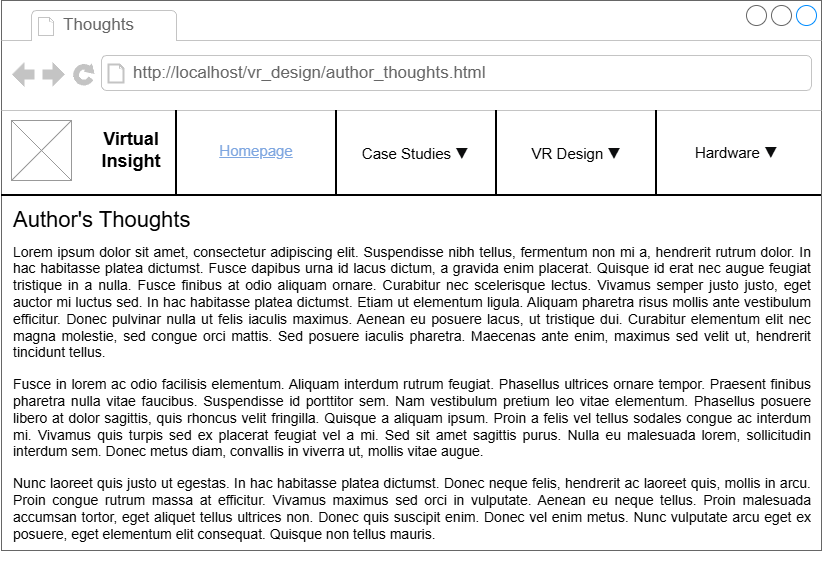

The diagram above was exported from draw.io. Its source (the exported page's mxGraphModel, read from the mxfile embedded in the PNG):
<mxGraphModel dx="1426" dy="785" grid="1" gridSize="10" guides="1" tooltips="1" connect="1" arrows="1" fold="1" page="1" pageScale="1" pageWidth="827" pageHeight="1169" math="0" shadow="0">
  <root>
    <mxCell id="0" />
    <mxCell id="1" parent="0" />
    <mxCell id="X6_AA9kezDZ1mw9NShVN-1" value="" style="strokeWidth=1;shadow=0;dashed=0;align=center;html=1;shape=mxgraph.mockup.containers.browserWindow;rSize=0;strokeColor=#666666;strokeColor2=#008cff;strokeColor3=#c4c4c4;mainText=,;recursiveResize=0;" parent="1" vertex="1">
      <mxGeometry x="4" width="820" height="550" as="geometry" />
    </mxCell>
    <mxCell id="X6_AA9kezDZ1mw9NShVN-2" value="Thoughts" style="strokeWidth=1;shadow=0;dashed=0;align=center;html=1;shape=mxgraph.mockup.containers.anchor;fontSize=17;fontColor=#666666;align=left;whiteSpace=wrap;" parent="X6_AA9kezDZ1mw9NShVN-1" vertex="1">
      <mxGeometry x="60" y="12" width="110" height="26" as="geometry" />
    </mxCell>
    <mxCell id="X6_AA9kezDZ1mw9NShVN-3" value="http://localhost/vr_design/author_thoughts.html" style="strokeWidth=1;shadow=0;dashed=0;align=center;html=1;shape=mxgraph.mockup.containers.anchor;rSize=0;fontSize=17;fontColor=#666666;align=left;" parent="X6_AA9kezDZ1mw9NShVN-1" vertex="1">
      <mxGeometry x="130" y="60" width="370" height="26" as="geometry" />
    </mxCell>
    <mxCell id="X6_AA9kezDZ1mw9NShVN-4" value="" style="verticalLabelPosition=bottom;shadow=0;dashed=0;align=center;html=1;verticalAlign=top;strokeWidth=1;shape=mxgraph.mockup.graphics.simpleIcon;strokeColor=#999999;" parent="X6_AA9kezDZ1mw9NShVN-1" vertex="1">
      <mxGeometry x="10" y="120" width="60" height="60" as="geometry" />
    </mxCell>
    <mxCell id="X6_AA9kezDZ1mw9NShVN-5" value="&lt;font style=&quot;font-size: 18px;&quot;&gt;&lt;b style=&quot;&quot;&gt;Virtual&lt;br&gt;Insight&lt;/b&gt;&lt;/font&gt;" style="text;html=1;whiteSpace=wrap;strokeColor=none;fillColor=none;align=center;verticalAlign=middle;rounded=0;" parent="X6_AA9kezDZ1mw9NShVN-1" vertex="1">
      <mxGeometry x="70" y="120" width="120" height="60" as="geometry" />
    </mxCell>
    <mxCell id="X6_AA9kezDZ1mw9NShVN-10" value="" style="line;strokeWidth=2;html=1;" parent="X6_AA9kezDZ1mw9NShVN-1" vertex="1">
      <mxGeometry y="190" width="820" height="10" as="geometry" />
    </mxCell>
    <mxCell id="X6_AA9kezDZ1mw9NShVN-12" value="" style="line;strokeWidth=2;direction=south;html=1;" parent="X6_AA9kezDZ1mw9NShVN-1" vertex="1">
      <mxGeometry x="170" y="110" width="10" height="84" as="geometry" />
    </mxCell>
    <mxCell id="X6_AA9kezDZ1mw9NShVN-15" value="" style="line;strokeWidth=2;direction=south;html=1;" parent="X6_AA9kezDZ1mw9NShVN-1" vertex="1">
      <mxGeometry x="330" y="110" width="10" height="85" as="geometry" />
    </mxCell>
    <mxCell id="X6_AA9kezDZ1mw9NShVN-16" value="" style="line;strokeWidth=2;direction=south;html=1;" parent="X6_AA9kezDZ1mw9NShVN-1" vertex="1">
      <mxGeometry x="490" y="110" width="10" height="85" as="geometry" />
    </mxCell>
    <mxCell id="X6_AA9kezDZ1mw9NShVN-17" value="" style="line;strokeWidth=2;direction=south;html=1;" parent="X6_AA9kezDZ1mw9NShVN-1" vertex="1">
      <mxGeometry x="650" y="110" width="10" height="85" as="geometry" />
    </mxCell>
    <mxCell id="X6_AA9kezDZ1mw9NShVN-18" value="&lt;font style=&quot;color: rgb(126, 166, 224); font-size: 15px;&quot;&gt;&lt;u style=&quot;&quot;&gt;Homepage&lt;/u&gt;&lt;/font&gt;" style="text;html=1;whiteSpace=wrap;strokeColor=none;fillColor=none;align=center;verticalAlign=middle;rounded=0;" parent="X6_AA9kezDZ1mw9NShVN-1" vertex="1">
      <mxGeometry x="200" y="120" width="110" height="60" as="geometry" />
    </mxCell>
    <mxCell id="X6_AA9kezDZ1mw9NShVN-19" value="&lt;font&gt;&lt;font style=&quot;font-size: 15px; color: rgb(0, 0, 0);&quot;&gt;Case Studies&lt;/font&gt;&lt;font style=&quot;color: rgb(126, 166, 224); font-size: 15px;&quot;&gt;&amp;nbsp;&lt;/font&gt;&lt;span style=&quot;color: rgb(12, 13, 14); font-family: -apple-system, BlinkMacSystemFont, &amp;quot;Segoe UI Adjusted&amp;quot;, &amp;quot;Segoe UI&amp;quot;, &amp;quot;Liberation Sans&amp;quot;, sans-serif; font-size: 15px; text-align: left; background-color: rgb(255, 255, 255);&quot;&gt;▼&lt;/span&gt;&lt;/font&gt;" style="text;html=1;whiteSpace=wrap;strokeColor=none;fillColor=none;align=center;verticalAlign=middle;rounded=0;" parent="X6_AA9kezDZ1mw9NShVN-1" vertex="1">
      <mxGeometry x="358.5" y="122.5" width="110" height="60" as="geometry" />
    </mxCell>
    <mxCell id="X6_AA9kezDZ1mw9NShVN-20" value="&lt;font style=&quot;font-size: 15px; color: rgb(0, 0, 0);&quot;&gt;VR Design&lt;/font&gt;&lt;font style=&quot;color: rgb(126, 166, 224); font-size: 15px;&quot;&gt;&amp;nbsp;&lt;/font&gt;&lt;span style=&quot;color: rgb(12, 13, 14); font-family: -apple-system, BlinkMacSystemFont, &amp;quot;Segoe UI Adjusted&amp;quot;, &amp;quot;Segoe UI&amp;quot;, &amp;quot;Liberation Sans&amp;quot;, sans-serif; font-size: 15px; text-align: left; background-color: rgb(255, 255, 255);&quot;&gt;▼&lt;/span&gt;" style="text;html=1;whiteSpace=wrap;strokeColor=none;fillColor=none;align=center;verticalAlign=middle;rounded=0;" parent="X6_AA9kezDZ1mw9NShVN-1" vertex="1">
      <mxGeometry x="520" y="122.5" width="110" height="60" as="geometry" />
    </mxCell>
    <mxCell id="X6_AA9kezDZ1mw9NShVN-21" value="&lt;font style=&quot;font-size: 15px; color: rgb(0, 0, 0);&quot;&gt;Hardware&amp;nbsp;&lt;/font&gt;&lt;span style=&quot;color: rgb(12, 13, 14); font-family: -apple-system, BlinkMacSystemFont, &amp;quot;Segoe UI Adjusted&amp;quot;, &amp;quot;Segoe UI&amp;quot;, &amp;quot;Liberation Sans&amp;quot;, sans-serif; font-size: 15px; text-align: left; background-color: rgb(255, 255, 255);&quot;&gt;▼&lt;/span&gt;" style="text;html=1;whiteSpace=wrap;strokeColor=none;fillColor=none;align=center;verticalAlign=middle;rounded=0;" parent="X6_AA9kezDZ1mw9NShVN-1" vertex="1">
      <mxGeometry x="680" y="122" width="110" height="60" as="geometry" />
    </mxCell>
    <mxCell id="XvX0cVIh3C5hIsnpCial-5" value="&lt;font style=&quot;font-size: 22px;&quot;&gt;Author's Thoughts&lt;/font&gt;" style="text;html=1;whiteSpace=wrap;strokeColor=none;fillColor=none;align=left;verticalAlign=middle;rounded=0;" parent="X6_AA9kezDZ1mw9NShVN-1" vertex="1">
      <mxGeometry x="10" y="200" width="290" height="40" as="geometry" />
    </mxCell>
    <mxCell id="XvX0cVIh3C5hIsnpCial-6" value="&lt;p style=&quot;margin: 0px 0px 15px; padding: 0px; text-align: justify; font-family: &amp;quot;Open Sans&amp;quot;, Arial, sans-serif; font-size: 14px; background-color: rgb(255, 255, 255);&quot;&gt;Lorem ipsum dolor sit amet, consectetur adipiscing elit. Suspendisse nibh tellus, fermentum non mi a, hendrerit rutrum dolor. In hac habitasse platea dictumst. Fusce dapibus urna id lacus dictum, a gravida enim placerat. Quisque id erat nec augue feugiat tristique in a nulla. Fusce finibus at odio aliquam ornare. Curabitur nec scelerisque lectus. Vivamus semper justo justo, eget auctor mi luctus sed. In hac habitasse platea dictumst. Etiam ut elementum ligula. Aliquam pharetra risus mollis ante vestibulum efficitur. Donec pulvinar nulla ut felis iaculis maximus. Aenean eu posuere lacus, ut tristique dui. Curabitur elementum elit nec magna molestie, sed congue orci mattis. Sed posuere iaculis pharetra. Maecenas ante enim, maximus sed velit ut, hendrerit tincidunt tellus.&lt;/p&gt;&lt;p style=&quot;margin: 0px 0px 15px; padding: 0px; text-align: justify; font-family: &amp;quot;Open Sans&amp;quot;, Arial, sans-serif; font-size: 14px; background-color: rgb(255, 255, 255);&quot;&gt;Fusce in lorem ac odio facilisis elementum. Aliquam interdum rutrum feugiat. Phasellus ultrices ornare tempor. Praesent finibus pharetra nulla vitae faucibus. Suspendisse id porttitor sem. Nam vestibulum pretium leo vitae elementum. Phasellus posuere libero at dolor sagittis, quis rhoncus velit fringilla. Quisque a aliquam ipsum. Proin a felis vel tellus sodales congue ac interdum mi. Vivamus quis turpis sed ex placerat feugiat vel a mi. Sed sit amet sagittis purus. Nulla eu malesuada lorem, sollicitudin interdum sem. Donec metus diam, convallis in viverra ut, mollis vitae augue.&lt;/p&gt;&lt;p style=&quot;margin: 0px 0px 15px; padding: 0px; text-align: justify; font-family: &amp;quot;Open Sans&amp;quot;, Arial, sans-serif; font-size: 14px; background-color: rgb(255, 255, 255);&quot;&gt;Nunc laoreet quis justo ut egestas. In hac habitasse platea dictumst. Donec neque felis, hendrerit ac laoreet quis, mollis in arcu. Proin congue rutrum massa at efficitur. Vivamus maximus sed orci in vulputate. Aenean eu neque tellus. Proin malesuada accumsan tortor, eget aliquet tellus ultrices non. Donec quis suscipit enim. Donec vel enim metus. Nunc vulputate arcu eget ex posuere, eget elementum elit consequat. Quisque non tellus mauris.&lt;/p&gt;" style="text;html=1;whiteSpace=wrap;strokeColor=none;fillColor=none;align=left;verticalAlign=middle;rounded=0;" parent="X6_AA9kezDZ1mw9NShVN-1" vertex="1">
      <mxGeometry x="10" y="240" width="800" height="320" as="geometry" />
    </mxCell>
  </root>
</mxGraphModel>